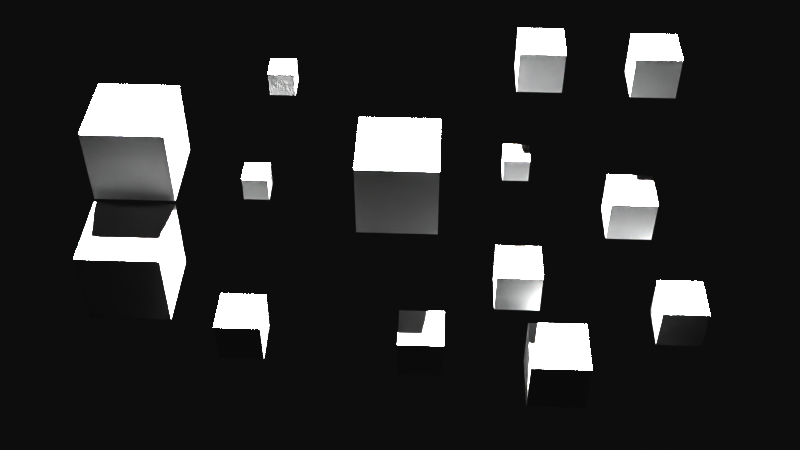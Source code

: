 # Source: scene.blend  (saved by Blender 2.92.15; exported with 4.5.12 LTS)
import bpy
from mathutils import Matrix  # noqa: F401  (used for matrix-valued properties, if any)

bpy.ops.wm.read_factory_settings(use_empty=True)
scene = bpy.context.scene
scene.name = 'Scene'

# ---- collections
col_collection = bpy.data.collections.new('Collection'); scene.collection.children.link(col_collection)

# ---- world
world_world = bpy.data.worlds.new('World'); scene.world = world_world
world_world.use_nodes = True; world_world.node_tree.nodes.clear()
_N = world_world.node_tree.nodes; _L = world_world.node_tree.links
n0 = _N.new('ShaderNodeOutputWorld'); n0.name = 'World Output'; n0.location = (300, 300)
n1 = _N.new('ShaderNodeBackground'); n1.name = 'Background'; n1.location = (10, 300)
n1.inputs[0].default_value = (0.05088, 0.05088, 0.05088, 1.0)
_L.new(n1.outputs[0], n0.inputs[0])
n0.is_active_output = True
world_world.color = (0.05088, 0.05088, 0.05088)
world_world.use_sun_shadow = False
world_world.sun_shadow_jitter_overblur = 0.0

# ---- cameras
cam_camera = bpy.data.cameras.new('Camera')
cam_camera.clip_end = 500.0
cam_camera.ortho_scale = 7.314

# ---- lights
light_light = bpy.data.lights.new('Light', 'SUN')
light_light.transmission_factor = 0.0
light_light.angle = 0.1993
light_light.energy = 1000.0
light_light.shadow_soft_size = 0.1
light_light.shadow_cascade_max_distance = 1000.0

# ---- meshes
me_cube = bpy.data.meshes.new('Cube')
me_cube.from_pydata([(-1.0, -1.0, -1.0), (-1.0, -1.0, 1.0), (-1.0, 1.0, -1.0), (-1.0, 1.0, 1.0), (1.0, -1.0, -1.0), (1.0, -1.0, 1.0), (1.0, 1.0, -1.0), (1.0, 1.0, 1.0)], [], [(0, 1, 3, 2), (2, 3, 7, 6), (6, 7, 5, 4), (4, 5, 1, 0), (2, 6, 4, 0), (7, 3, 1, 5)])
_uv = me_cube.uv_layers.new(name='UVMap')
_uv.uv.foreach_set('vector', [0.375, 0.0, 0.625, 0.0, 0.625, 0.25, 0.375, 0.25, 0.375, 0.25, 0.625, 0.25, 0.625, 0.5, 0.375, 0.5, 0.375, 0.5, 0.625, 0.5, 0.625, 0.75, 0.375, 0.75, 0.375, 0.75, 0.625, 0.75, 0.625, 1.0, 0.375, 1.0, 0.125, 0.5, 0.375, 0.5, 0.375, 0.75, 0.125, 0.75, 0.625, 0.5, 0.875, 0.5, 0.875, 0.75, 0.625, 0.75])
me_cube.use_remesh_fix_poles = True
me_cube.use_remesh_preserve_attributes = False
me_cube.use_mirror_vertex_groups = False
me_cube.update()
me_cube_001 = bpy.data.meshes.new('Cube.001')
me_cube_001.from_pydata([(-1.0, -1.0, -1.0), (-1.0, -1.0, 1.0), (-1.0, 1.0, -1.0), (-1.0, 1.0, 1.0), (1.0, -1.0, -1.0), (1.0, -1.0, 1.0), (1.0, 1.0, -1.0), (1.0, 1.0, 1.0)], [], [(0, 1, 3, 2), (2, 3, 7, 6), (6, 7, 5, 4), (4, 5, 1, 0), (2, 6, 4, 0), (7, 3, 1, 5)])
_uv = me_cube_001.uv_layers.new(name='UVMap')
_uv.uv.foreach_set('vector', [0.375, 0.0, 0.625, 0.0, 0.625, 0.25, 0.375, 0.25, 0.375, 0.25, 0.625, 0.25, 0.625, 0.5, 0.375, 0.5, 0.375, 0.5, 0.625, 0.5, 0.625, 0.75, 0.375, 0.75, 0.375, 0.75, 0.625, 0.75, 0.625, 1.0, 0.375, 1.0, 0.125, 0.5, 0.375, 0.5, 0.375, 0.75, 0.125, 0.75, 0.625, 0.5, 0.875, 0.5, 0.875, 0.75, 0.625, 0.75])
me_cube_001.use_remesh_fix_poles = True
me_cube_001.use_remesh_preserve_attributes = False
me_cube_001.use_mirror_vertex_groups = False
me_cube_001.update()
me_cube_002 = bpy.data.meshes.new('Cube.002')
me_cube_002.from_pydata([(-1.0, -1.0, -1.0), (-1.0, -1.0, 1.0), (-1.0, 1.0, -1.0), (-1.0, 1.0, 1.0), (1.0, -1.0, -1.0), (1.0, -1.0, 1.0), (1.0, 1.0, -1.0), (1.0, 1.0, 1.0)], [], [(0, 1, 3, 2), (2, 3, 7, 6), (6, 7, 5, 4), (4, 5, 1, 0), (2, 6, 4, 0), (7, 3, 1, 5)])
_uv = me_cube_002.uv_layers.new(name='UVMap')
_uv.uv.foreach_set('vector', [0.375, 0.0, 0.625, 0.0, 0.625, 0.25, 0.375, 0.25, 0.375, 0.25, 0.625, 0.25, 0.625, 0.5, 0.375, 0.5, 0.375, 0.5, 0.625, 0.5, 0.625, 0.75, 0.375, 0.75, 0.375, 0.75, 0.625, 0.75, 0.625, 1.0, 0.375, 1.0, 0.125, 0.5, 0.375, 0.5, 0.375, 0.75, 0.125, 0.75, 0.625, 0.5, 0.875, 0.5, 0.875, 0.75, 0.625, 0.75])
me_cube_002.use_remesh_fix_poles = True
me_cube_002.use_remesh_preserve_attributes = False
me_cube_002.use_mirror_vertex_groups = False
me_cube_002.update()
me_cube_003 = bpy.data.meshes.new('Cube.003')
me_cube_003.from_pydata([(-1.0, -1.0, -1.0), (-1.0, -1.0, 1.0), (-1.0, 1.0, -1.0), (-1.0, 1.0, 1.0), (1.0, -1.0, -1.0), (1.0, -1.0, 1.0), (1.0, 1.0, -1.0), (1.0, 1.0, 1.0)], [], [(0, 1, 3, 2), (2, 3, 7, 6), (6, 7, 5, 4), (4, 5, 1, 0), (2, 6, 4, 0), (7, 3, 1, 5)])
_uv = me_cube_003.uv_layers.new(name='UVMap')
_uv.uv.foreach_set('vector', [0.375, 0.0, 0.625, 0.0, 0.625, 0.25, 0.375, 0.25, 0.375, 0.25, 0.625, 0.25, 0.625, 0.5, 0.375, 0.5, 0.375, 0.5, 0.625, 0.5, 0.625, 0.75, 0.375, 0.75, 0.375, 0.75, 0.625, 0.75, 0.625, 1.0, 0.375, 1.0, 0.125, 0.5, 0.375, 0.5, 0.375, 0.75, 0.125, 0.75, 0.625, 0.5, 0.875, 0.5, 0.875, 0.75, 0.625, 0.75])
me_cube_003.use_remesh_fix_poles = True
me_cube_003.use_remesh_preserve_attributes = False
me_cube_003.use_mirror_vertex_groups = False
me_cube_003.update()
me_cube_004 = bpy.data.meshes.new('Cube.004')
me_cube_004.from_pydata([(-1.0, -1.0, -1.0), (-1.0, -1.0, 1.0), (-1.0, 1.0, -1.0), (-1.0, 1.0, 1.0), (1.0, -1.0, -1.0), (1.0, -1.0, 1.0), (1.0, 1.0, -1.0), (1.0, 1.0, 1.0)], [], [(0, 1, 3, 2), (2, 3, 7, 6), (6, 7, 5, 4), (4, 5, 1, 0), (2, 6, 4, 0), (7, 3, 1, 5)])
_uv = me_cube_004.uv_layers.new(name='UVMap')
_uv.uv.foreach_set('vector', [0.375, 0.0, 0.625, 0.0, 0.625, 0.25, 0.375, 0.25, 0.375, 0.25, 0.625, 0.25, 0.625, 0.5, 0.375, 0.5, 0.375, 0.5, 0.625, 0.5, 0.625, 0.75, 0.375, 0.75, 0.375, 0.75, 0.625, 0.75, 0.625, 1.0, 0.375, 1.0, 0.125, 0.5, 0.375, 0.5, 0.375, 0.75, 0.125, 0.75, 0.625, 0.5, 0.875, 0.5, 0.875, 0.75, 0.625, 0.75])
me_cube_004.use_remesh_fix_poles = True
me_cube_004.use_remesh_preserve_attributes = False
me_cube_004.use_mirror_vertex_groups = False
me_cube_004.update()
me_cube_005 = bpy.data.meshes.new('Cube.005')
me_cube_005.from_pydata([(-1.0, -1.0, -1.0), (-1.0, -1.0, 1.0), (-1.0, 1.0, -1.0), (-1.0, 1.0, 1.0), (1.0, -1.0, -1.0), (1.0, -1.0, 1.0), (1.0, 1.0, -1.0), (1.0, 1.0, 1.0)], [], [(0, 1, 3, 2), (2, 3, 7, 6), (6, 7, 5, 4), (4, 5, 1, 0), (2, 6, 4, 0), (7, 3, 1, 5)])
_uv = me_cube_005.uv_layers.new(name='UVMap')
_uv.uv.foreach_set('vector', [0.375, 0.0, 0.625, 0.0, 0.625, 0.25, 0.375, 0.25, 0.375, 0.25, 0.625, 0.25, 0.625, 0.5, 0.375, 0.5, 0.375, 0.5, 0.625, 0.5, 0.625, 0.75, 0.375, 0.75, 0.375, 0.75, 0.625, 0.75, 0.625, 1.0, 0.375, 1.0, 0.125, 0.5, 0.375, 0.5, 0.375, 0.75, 0.125, 0.75, 0.625, 0.5, 0.875, 0.5, 0.875, 0.75, 0.625, 0.75])
me_cube_005.use_remesh_fix_poles = True
me_cube_005.use_remesh_preserve_attributes = False
me_cube_005.use_mirror_vertex_groups = False
me_cube_005.update()
me_cube_006 = bpy.data.meshes.new('Cube.006')
me_cube_006.from_pydata([(-1.0, -1.0, -1.0), (-1.0, -1.0, 1.0), (-1.0, 1.0, -1.0), (-1.0, 1.0, 1.0), (1.0, -1.0, -1.0), (1.0, -1.0, 1.0), (1.0, 1.0, -1.0), (1.0, 1.0, 1.0)], [], [(0, 1, 3, 2), (2, 3, 7, 6), (6, 7, 5, 4), (4, 5, 1, 0), (2, 6, 4, 0), (7, 3, 1, 5)])
_uv = me_cube_006.uv_layers.new(name='UVMap')
_uv.uv.foreach_set('vector', [0.375, 0.0, 0.625, 0.0, 0.625, 0.25, 0.375, 0.25, 0.375, 0.25, 0.625, 0.25, 0.625, 0.5, 0.375, 0.5, 0.375, 0.5, 0.625, 0.5, 0.625, 0.75, 0.375, 0.75, 0.375, 0.75, 0.625, 0.75, 0.625, 1.0, 0.375, 1.0, 0.125, 0.5, 0.375, 0.5, 0.375, 0.75, 0.125, 0.75, 0.625, 0.5, 0.875, 0.5, 0.875, 0.75, 0.625, 0.75])
me_cube_006.use_remesh_fix_poles = True
me_cube_006.use_remesh_preserve_attributes = False
me_cube_006.use_mirror_vertex_groups = False
me_cube_006.update()
me_cube_007 = bpy.data.meshes.new('Cube.007')
me_cube_007.from_pydata([(-1.0, -1.0, -1.0), (-1.0, -1.0, 1.0), (-1.0, 1.0, -1.0), (-1.0, 1.0, 1.0), (1.0, -1.0, -1.0), (1.0, -1.0, 1.0), (1.0, 1.0, -1.0), (1.0, 1.0, 1.0)], [], [(0, 1, 3, 2), (2, 3, 7, 6), (6, 7, 5, 4), (4, 5, 1, 0), (2, 6, 4, 0), (7, 3, 1, 5)])
_uv = me_cube_007.uv_layers.new(name='UVMap')
_uv.uv.foreach_set('vector', [0.375, 0.0, 0.625, 0.0, 0.625, 0.25, 0.375, 0.25, 0.375, 0.25, 0.625, 0.25, 0.625, 0.5, 0.375, 0.5, 0.375, 0.5, 0.625, 0.5, 0.625, 0.75, 0.375, 0.75, 0.375, 0.75, 0.625, 0.75, 0.625, 1.0, 0.375, 1.0, 0.125, 0.5, 0.375, 0.5, 0.375, 0.75, 0.125, 0.75, 0.625, 0.5, 0.875, 0.5, 0.875, 0.75, 0.625, 0.75])
me_cube_007.use_remesh_fix_poles = True
me_cube_007.use_remesh_preserve_attributes = False
me_cube_007.use_mirror_vertex_groups = False
me_cube_007.update()
me_cube_008 = bpy.data.meshes.new('Cube.008')
me_cube_008.from_pydata([(-1.0, -1.0, -1.0), (-1.0, -1.0, 1.0), (-1.0, 1.0, -1.0), (-1.0, 1.0, 1.0), (1.0, -1.0, -1.0), (1.0, -1.0, 1.0), (1.0, 1.0, -1.0), (1.0, 1.0, 1.0)], [], [(0, 1, 3, 2), (2, 3, 7, 6), (6, 7, 5, 4), (4, 5, 1, 0), (2, 6, 4, 0), (7, 3, 1, 5)])
_uv = me_cube_008.uv_layers.new(name='UVMap')
_uv.uv.foreach_set('vector', [0.375, 0.0, 0.625, 0.0, 0.625, 0.25, 0.375, 0.25, 0.375, 0.25, 0.625, 0.25, 0.625, 0.5, 0.375, 0.5, 0.375, 0.5, 0.625, 0.5, 0.625, 0.75, 0.375, 0.75, 0.375, 0.75, 0.625, 0.75, 0.625, 1.0, 0.375, 1.0, 0.125, 0.5, 0.375, 0.5, 0.375, 0.75, 0.125, 0.75, 0.625, 0.5, 0.875, 0.5, 0.875, 0.75, 0.625, 0.75])
me_cube_008.use_remesh_fix_poles = True
me_cube_008.use_remesh_preserve_attributes = False
me_cube_008.use_mirror_vertex_groups = False
me_cube_008.update()
me_cube_009 = bpy.data.meshes.new('Cube.009')
me_cube_009.from_pydata([(-1.0, -1.0, -1.0), (-1.0, -1.0, 1.0), (-1.0, 1.0, -1.0), (-1.0, 1.0, 1.0), (1.0, -1.0, -1.0), (1.0, -1.0, 1.0), (1.0, 1.0, -1.0), (1.0, 1.0, 1.0)], [], [(0, 1, 3, 2), (2, 3, 7, 6), (6, 7, 5, 4), (4, 5, 1, 0), (2, 6, 4, 0), (7, 3, 1, 5)])
_uv = me_cube_009.uv_layers.new(name='UVMap')
_uv.uv.foreach_set('vector', [0.375, 0.0, 0.625, 0.0, 0.625, 0.25, 0.375, 0.25, 0.375, 0.25, 0.625, 0.25, 0.625, 0.5, 0.375, 0.5, 0.375, 0.5, 0.625, 0.5, 0.625, 0.75, 0.375, 0.75, 0.375, 0.75, 0.625, 0.75, 0.625, 1.0, 0.375, 1.0, 0.125, 0.5, 0.375, 0.5, 0.375, 0.75, 0.125, 0.75, 0.625, 0.5, 0.875, 0.5, 0.875, 0.75, 0.625, 0.75])
me_cube_009.use_remesh_fix_poles = True
me_cube_009.use_remesh_preserve_attributes = False
me_cube_009.use_mirror_vertex_groups = False
me_cube_009.update()
me_cube_010 = bpy.data.meshes.new('Cube.010')
me_cube_010.from_pydata([(-1.0, -1.0, -1.0), (-1.0, -1.0, 1.0), (-1.0, 1.0, -1.0), (-1.0, 1.0, 1.0), (1.0, -1.0, -1.0), (1.0, -1.0, 1.0), (1.0, 1.0, -1.0), (1.0, 1.0, 1.0)], [], [(0, 1, 3, 2), (2, 3, 7, 6), (6, 7, 5, 4), (4, 5, 1, 0), (2, 6, 4, 0), (7, 3, 1, 5)])
_uv = me_cube_010.uv_layers.new(name='UVMap')
_uv.uv.foreach_set('vector', [0.375, 0.0, 0.625, 0.0, 0.625, 0.25, 0.375, 0.25, 0.375, 0.25, 0.625, 0.25, 0.625, 0.5, 0.375, 0.5, 0.375, 0.5, 0.625, 0.5, 0.625, 0.75, 0.375, 0.75, 0.375, 0.75, 0.625, 0.75, 0.625, 1.0, 0.375, 1.0, 0.125, 0.5, 0.375, 0.5, 0.375, 0.75, 0.125, 0.75, 0.625, 0.5, 0.875, 0.5, 0.875, 0.75, 0.625, 0.75])
me_cube_010.use_remesh_fix_poles = True
me_cube_010.use_remesh_preserve_attributes = False
me_cube_010.use_mirror_vertex_groups = False
me_cube_010.update()
me_cube_011 = bpy.data.meshes.new('Cube.011')
me_cube_011.from_pydata([(-1.0, -1.0, -1.0), (-1.0, -1.0, 1.0), (-1.0, 1.0, -1.0), (-1.0, 1.0, 1.0), (1.0, -1.0, -1.0), (1.0, -1.0, 1.0), (1.0, 1.0, -1.0), (1.0, 1.0, 1.0)], [], [(0, 1, 3, 2), (2, 3, 7, 6), (6, 7, 5, 4), (4, 5, 1, 0), (2, 6, 4, 0), (7, 3, 1, 5)])
_uv = me_cube_011.uv_layers.new(name='UVMap')
_uv.uv.foreach_set('vector', [0.375, 0.0, 0.625, 0.0, 0.625, 0.25, 0.375, 0.25, 0.375, 0.25, 0.625, 0.25, 0.625, 0.5, 0.375, 0.5, 0.375, 0.5, 0.625, 0.5, 0.625, 0.75, 0.375, 0.75, 0.375, 0.75, 0.625, 0.75, 0.625, 1.0, 0.375, 1.0, 0.125, 0.5, 0.375, 0.5, 0.375, 0.75, 0.125, 0.75, 0.625, 0.5, 0.875, 0.5, 0.875, 0.75, 0.625, 0.75])
me_cube_011.use_remesh_fix_poles = True
me_cube_011.use_remesh_preserve_attributes = False
me_cube_011.use_mirror_vertex_groups = False
me_cube_011.update()
me_cube_012 = bpy.data.meshes.new('Cube.012')
me_cube_012.from_pydata([(-1.0, -1.0, -1.0), (-1.0, -1.0, 1.0), (-1.0, 1.0, -1.0), (-1.0, 1.0, 1.0), (1.0, -1.0, -1.0), (1.0, -1.0, 1.0), (1.0, 1.0, -1.0), (1.0, 1.0, 1.0)], [], [(0, 1, 3, 2), (2, 3, 7, 6), (6, 7, 5, 4), (4, 5, 1, 0), (2, 6, 4, 0), (7, 3, 1, 5)])
_uv = me_cube_012.uv_layers.new(name='UVMap')
_uv.uv.foreach_set('vector', [0.375, 0.0, 0.625, 0.0, 0.625, 0.25, 0.375, 0.25, 0.375, 0.25, 0.625, 0.25, 0.625, 0.5, 0.375, 0.5, 0.375, 0.5, 0.625, 0.5, 0.625, 0.75, 0.375, 0.75, 0.375, 0.75, 0.625, 0.75, 0.625, 1.0, 0.375, 1.0, 0.125, 0.5, 0.375, 0.5, 0.375, 0.75, 0.125, 0.75, 0.625, 0.5, 0.875, 0.5, 0.875, 0.75, 0.625, 0.75])
me_cube_012.use_remesh_fix_poles = True
me_cube_012.use_remesh_preserve_attributes = False
me_cube_012.use_mirror_vertex_groups = False
me_cube_012.update()
me_cube_013 = bpy.data.meshes.new('Cube.013')
me_cube_013.from_pydata([(-1.0, -1.0, -1.0), (-1.0, -1.0, 1.0), (-1.0, 1.0, -1.0), (-1.0, 1.0, 1.0), (1.0, -1.0, -1.0), (1.0, -1.0, 1.0), (1.0, 1.0, -1.0), (1.0, 1.0, 1.0)], [], [(0, 1, 3, 2), (2, 3, 7, 6), (6, 7, 5, 4), (4, 5, 1, 0), (2, 6, 4, 0), (7, 3, 1, 5)])
_uv = me_cube_013.uv_layers.new(name='UVMap')
_uv.uv.foreach_set('vector', [0.375, 0.0, 0.625, 0.0, 0.625, 0.25, 0.375, 0.25, 0.375, 0.25, 0.625, 0.25, 0.625, 0.5, 0.375, 0.5, 0.375, 0.5, 0.625, 0.5, 0.625, 0.75, 0.375, 0.75, 0.375, 0.75, 0.625, 0.75, 0.625, 1.0, 0.375, 1.0, 0.125, 0.5, 0.375, 0.5, 0.375, 0.75, 0.125, 0.75, 0.625, 0.5, 0.875, 0.5, 0.875, 0.75, 0.625, 0.75])
me_cube_013.use_remesh_fix_poles = True
me_cube_013.use_remesh_preserve_attributes = False
me_cube_013.use_mirror_vertex_groups = False
me_cube_013.update()

# ---- objects
ob_cube = bpy.data.objects.new('Cube', me_cube)
ob_cube_001 = bpy.data.objects.new('Cube.001', me_cube_001)
ob_cube_002 = bpy.data.objects.new('Cube.002', me_cube_002)
ob_cube_003 = bpy.data.objects.new('Cube.003', me_cube_003)
ob_cube_004 = bpy.data.objects.new('Cube.004', me_cube_004)
ob_cube_005 = bpy.data.objects.new('Cube.005', me_cube_005)
ob_cube_006 = bpy.data.objects.new('Cube.006', me_cube_006)
ob_cube_007 = bpy.data.objects.new('Cube.007', me_cube_007)
ob_cube_008 = bpy.data.objects.new('Cube.008', me_cube_008)
ob_cube_009 = bpy.data.objects.new('Cube.009', me_cube_009)
ob_cube_010 = bpy.data.objects.new('Cube.010', me_cube_010)
ob_cube_011 = bpy.data.objects.new('Cube.011', me_cube_011)
ob_cube_012 = bpy.data.objects.new('Cube.012', me_cube_012)
ob_cube_013 = bpy.data.objects.new('Cube.013', me_cube_013)
ob_light = bpy.data.objects.new('Light', light_light)
ob_camera = bpy.data.objects.new('Camera', cam_camera)

# ---- transforms, parenting, visibility, modifiers, constraints
ob_cube.location = (0.0, 0.0, 0.0)
ob_cube.scale = (12.07, 12.07, 12.07)
ob_cube.lineart.crease_threshold = 0.0
ob_cube_001.location = (-77.42, 3.724, 7.228)
ob_cube_001.scale = (12.07, 12.07, 12.07)
ob_cube_001.lineart.crease_threshold = 0.0
ob_cube_002.location = (-77.78, -20.06, -18.42)
ob_cube_002.scale = (12.07, 12.07, 12.07)
ob_cube_002.lineart.crease_threshold = 0.0
ob_cube_003.location = (-44.89, -31.97, -32.64)
ob_cube_003.scale = (6.705, 6.705, 6.705)
ob_cube_003.lineart.crease_threshold = 0.0
ob_cube_004.location = (74.38, 24.88, 23.76)
ob_cube_004.scale = (6.705, 6.705, 6.705)
ob_cube_004.lineart.crease_threshold = 0.0
ob_cube_005.location = (83.97, -24.41, -29.82)
ob_cube_005.scale = (6.705, 6.705, 6.705)
ob_cube_005.lineart.crease_threshold = 0.0
ob_cube_006.location = (68.34, -3.727, -6.857)
ob_cube_006.scale = (6.705, 6.705, 6.705)
ob_cube_006.lineart.crease_threshold = 0.0
ob_cube_007.location = (35.96, -19.16, -22.17)
ob_cube_007.scale = (6.705, 6.705, 6.705)
ob_cube_007.lineart.crease_threshold = 0.0
ob_cube_008.location = (40.87, 24.71, 24.97)
ob_cube_008.scale = (6.705, 6.705, 6.705)
ob_cube_008.lineart.crease_threshold = 0.0
ob_cube_009.location = (7.922, -33.3, -36.27)
ob_cube_009.scale = (6.705, 6.705, 6.705)
ob_cube_009.lineart.crease_threshold = 0.0
ob_cube_010.location = (-34.73, 18.45, 21.35)
ob_cube_010.scale = (3.818, 3.818, 3.818)
ob_cube_010.lineart.crease_threshold = 0.0
ob_cube_011.location = (-41.61, -2.724, -1.216)
ob_cube_011.scale = (3.818, 3.818, 3.818)
ob_cube_011.lineart.crease_threshold = 0.0
ob_cube_012.location = (34.52, 3.935, 2.813)
ob_cube_012.scale = (3.818, 3.818, 3.818)
ob_cube_012.lineart.crease_threshold = 0.0
ob_cube_013.location = (48.15, -36.24, -41.1)
ob_cube_013.scale = (8.674, 8.674, 8.674)
ob_cube_013.lineart.crease_threshold = 0.0
ob_light.location = (4.076, 1.005, 53.34)
ob_light.rotation_euler = (-0.6076, -0.0, 0.0)
ob_light.lock_rotations_4d = False
ob_light.empty_display_type = 'ARROWS'
ob_light.color = (0.0, 0.0, 0.0, 0.0)
ob_light.lineart.crease_threshold = 0.0
ob_camera.location = (10.1, -250.5, 212.3)
ob_camera.rotation_euler = (0.8238, -4.958e-07, 0.0384)
ob_camera.lock_rotations_4d = False
ob_camera.empty_display_type = 'ARROWS'
ob_camera.color = (0.0, 0.0, 0.0, 0.0)
ob_camera.display_type = 'WIRE'
ob_camera.lineart.crease_threshold = 0.0

# ---- collection membership
scene.collection.objects.link(ob_cube)
scene.collection.objects.link(ob_cube_001)
scene.collection.objects.link(ob_cube_002)
scene.collection.objects.link(ob_cube_003)
scene.collection.objects.link(ob_cube_004)
scene.collection.objects.link(ob_cube_005)
scene.collection.objects.link(ob_cube_006)
scene.collection.objects.link(ob_cube_007)
scene.collection.objects.link(ob_cube_008)
scene.collection.objects.link(ob_cube_009)
scene.collection.objects.link(ob_cube_010)
scene.collection.objects.link(ob_cube_011)
scene.collection.objects.link(ob_cube_012)
scene.collection.objects.link(ob_cube_013)
col_collection.objects.link(ob_light)
col_collection.objects.link(ob_camera)

# ---- scene / render settings (as saved in the file)
scene.camera = ob_camera
scene.frame_start = 1; scene.frame_end = 250; scene.frame_set(1)
scene.render.engine = 'BLENDER_EEVEE_NEXT'
scene.cycles.use_denoising = False
scene.cycles.samples = 128
scene.cycles.sampling_pattern = 'TABULATED_SOBOL'
scene.cycles.use_adaptive_sampling = False
scene.cycles.use_light_tree = False
scene.view_settings.view_transform = 'Raw'
bpy.context.view_layer.update()
